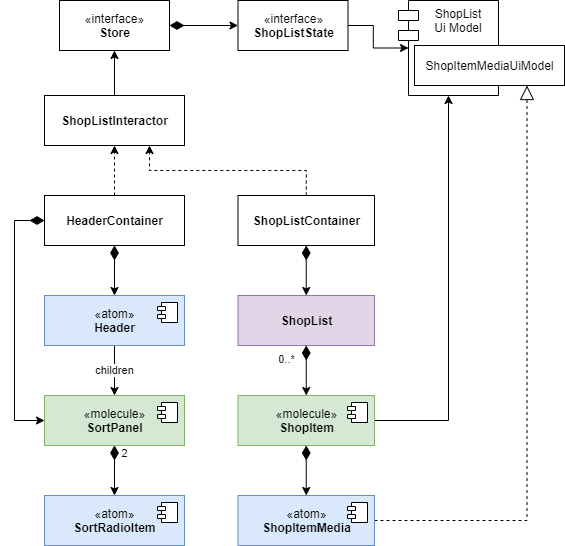

The diagram above was exported from draw.io. Its source (the exported page's mxGraphModel, read from the mxfile embedded in the PNG):
<mxGraphModel dx="1422" dy="714" grid="1" gridSize="10" guides="1" tooltips="1" connect="1" arrows="1" fold="1" page="1" pageScale="1" pageWidth="827" pageHeight="1169" math="0" shadow="0">
  <root>
    <mxCell id="-JyXyXeKHpCbsfaFuYN_-0" />
    <mxCell id="-JyXyXeKHpCbsfaFuYN_-1" parent="-JyXyXeKHpCbsfaFuYN_-0" />
    <mxCell id="-JyXyXeKHpCbsfaFuYN_-2" value="children" style="edgeStyle=orthogonalEdgeStyle;rounded=0;orthogonalLoop=1;jettySize=auto;html=1;startArrow=none;startFill=0;startSize=12;endSize=6;exitX=0.5;exitY=1;exitDx=0;exitDy=0;entryX=0.5;entryY=0;entryDx=0;entryDy=0;" edge="1" parent="-JyXyXeKHpCbsfaFuYN_-1" source="-JyXyXeKHpCbsfaFuYN_-25" target="-JyXyXeKHpCbsfaFuYN_-31">
      <mxGeometry relative="1" as="geometry">
        <mxPoint x="110" y="625" as="sourcePoint" />
        <mxPoint x="130" y="425" as="targetPoint" />
      </mxGeometry>
    </mxCell>
    <mxCell id="-JyXyXeKHpCbsfaFuYN_-3" value="2" style="edgeStyle=orthogonalEdgeStyle;rounded=0;orthogonalLoop=1;jettySize=auto;html=1;startSize=12;startArrow=diamondThin;startFill=1;exitX=0.5;exitY=1;exitDx=0;exitDy=0;" edge="1" parent="-JyXyXeKHpCbsfaFuYN_-1" source="-JyXyXeKHpCbsfaFuYN_-31" target="-JyXyXeKHpCbsfaFuYN_-27">
      <mxGeometry x="-0.6667" y="10" relative="1" as="geometry">
        <mxPoint as="offset" />
        <mxPoint x="130" y="515" as="sourcePoint" />
        <mxPoint x="273" y="525" as="targetPoint" />
      </mxGeometry>
    </mxCell>
    <mxCell id="-JyXyXeKHpCbsfaFuYN_-4" value="0..*" style="edgeStyle=orthogonalEdgeStyle;rounded=0;orthogonalLoop=1;jettySize=auto;html=1;startArrow=diamondThin;startFill=1;startSize=12;endArrow=classic;endFill=1;endSize=6;exitX=0.5;exitY=1;exitDx=0;exitDy=0;entryX=0.5;entryY=0;entryDx=0;entryDy=0;" edge="1" parent="-JyXyXeKHpCbsfaFuYN_-1" source="-JyXyXeKHpCbsfaFuYN_-23" target="-JyXyXeKHpCbsfaFuYN_-33">
      <mxGeometry x="-0.4286" y="-20" relative="1" as="geometry">
        <mxPoint as="offset" />
        <mxPoint x="388.5" y="615" as="sourcePoint" />
        <mxPoint x="309.9999999999999" y="425" as="targetPoint" />
      </mxGeometry>
    </mxCell>
    <mxCell id="-JyXyXeKHpCbsfaFuYN_-6" style="edgeStyle=orthogonalEdgeStyle;rounded=0;orthogonalLoop=1;jettySize=auto;html=1;startArrow=diamondThin;startFill=1;startSize=12;endArrow=classic;endFill=1;endSize=6;exitX=0.5;exitY=1;exitDx=0;exitDy=0;entryX=0.5;entryY=0;entryDx=0;entryDy=0;" edge="1" parent="-JyXyXeKHpCbsfaFuYN_-1" source="-JyXyXeKHpCbsfaFuYN_-33" target="-JyXyXeKHpCbsfaFuYN_-29">
      <mxGeometry relative="1" as="geometry">
        <mxPoint x="309.9999999999999" y="630" as="sourcePoint" />
        <mxPoint x="363.5" y="625" as="targetPoint" />
      </mxGeometry>
    </mxCell>
    <mxCell id="-JyXyXeKHpCbsfaFuYN_-8" style="edgeStyle=orthogonalEdgeStyle;rounded=0;orthogonalLoop=1;jettySize=auto;html=1;startArrow=none;startFill=0;startSize=12;endArrow=classic;endFill=1;endSize=6;exitX=1;exitY=0.5;exitDx=0;exitDy=0;entryX=0.5;entryY=1;entryDx=0;entryDy=0;" edge="1" parent="-JyXyXeKHpCbsfaFuYN_-1" source="-JyXyXeKHpCbsfaFuYN_-33" target="-JyXyXeKHpCbsfaFuYN_-17">
      <mxGeometry relative="1" as="geometry">
        <mxPoint x="449.9999999999998" y="425" as="sourcePoint" />
        <mxPoint x="473.5" y="380" as="targetPoint" />
      </mxGeometry>
    </mxCell>
    <mxCell id="-JyXyXeKHpCbsfaFuYN_-9" style="edgeStyle=orthogonalEdgeStyle;rounded=0;orthogonalLoop=1;jettySize=auto;html=1;exitX=1;exitY=0.5;exitDx=0;exitDy=0;entryX=0.75;entryY=1;entryDx=0;entryDy=0;dashed=1;startArrow=none;startFill=0;startSize=12;endArrow=block;endFill=0;endSize=12;" edge="1" parent="-JyXyXeKHpCbsfaFuYN_-1" source="-JyXyXeKHpCbsfaFuYN_-29" target="-JyXyXeKHpCbsfaFuYN_-24">
      <mxGeometry relative="1" as="geometry">
        <mxPoint x="504.5" y="625" as="sourcePoint" />
      </mxGeometry>
    </mxCell>
    <mxCell id="-JyXyXeKHpCbsfaFuYN_-10" style="edgeStyle=orthogonalEdgeStyle;rounded=0;orthogonalLoop=1;jettySize=auto;html=1;entryX=0.5;entryY=1;entryDx=0;entryDy=0;dashed=1;exitX=0.5;exitY=0;exitDx=0;exitDy=0;" edge="1" parent="-JyXyXeKHpCbsfaFuYN_-1" source="-JyXyXeKHpCbsfaFuYN_-21" target="-JyXyXeKHpCbsfaFuYN_-20">
      <mxGeometry relative="1" as="geometry">
        <mxPoint x="150" y="370" as="sourcePoint" />
        <mxPoint x="150" y="310" as="targetPoint" />
      </mxGeometry>
    </mxCell>
    <mxCell id="-JyXyXeKHpCbsfaFuYN_-11" style="edgeStyle=orthogonalEdgeStyle;rounded=0;orthogonalLoop=1;jettySize=auto;html=1;startSize=12;exitX=0.5;exitY=1;exitDx=0;exitDy=0;startArrow=diamondThin;startFill=1;" edge="1" parent="-JyXyXeKHpCbsfaFuYN_-1" source="-JyXyXeKHpCbsfaFuYN_-21" target="-JyXyXeKHpCbsfaFuYN_-25">
      <mxGeometry relative="1" as="geometry">
        <mxPoint x="150" y="480" as="sourcePoint" />
        <mxPoint x="110" y="535" as="targetPoint" />
      </mxGeometry>
    </mxCell>
    <mxCell id="-JyXyXeKHpCbsfaFuYN_-12" style="edgeStyle=orthogonalEdgeStyle;rounded=0;orthogonalLoop=1;jettySize=auto;html=1;entryX=0.75;entryY=1;entryDx=0;entryDy=0;exitX=0.5;exitY=0;exitDx=0;exitDy=0;dashed=1;" edge="1" parent="-JyXyXeKHpCbsfaFuYN_-1" source="-JyXyXeKHpCbsfaFuYN_-22" target="-JyXyXeKHpCbsfaFuYN_-20">
      <mxGeometry relative="1" as="geometry">
        <mxPoint x="440" y="370" as="sourcePoint" />
        <mxPoint x="215" y="310" as="targetPoint" />
      </mxGeometry>
    </mxCell>
    <mxCell id="-JyXyXeKHpCbsfaFuYN_-13" style="edgeStyle=orthogonalEdgeStyle;rounded=0;orthogonalLoop=1;jettySize=auto;html=1;startArrow=diamondThin;startFill=1;startSize=12;exitX=0.5;exitY=1;exitDx=0;exitDy=0;entryX=0.5;entryY=0;entryDx=0;entryDy=0;" edge="1" parent="-JyXyXeKHpCbsfaFuYN_-1" source="-JyXyXeKHpCbsfaFuYN_-22" target="-JyXyXeKHpCbsfaFuYN_-23">
      <mxGeometry relative="1" as="geometry">
        <mxPoint x="253.5" y="480" as="sourcePoint" />
        <mxPoint x="388.5" y="535" as="targetPoint" />
      </mxGeometry>
    </mxCell>
    <mxCell id="-JyXyXeKHpCbsfaFuYN_-14" style="edgeStyle=orthogonalEdgeStyle;rounded=0;orthogonalLoop=1;jettySize=auto;html=1;entryX=0.5;entryY=1;entryDx=0;entryDy=0;exitX=0.5;exitY=0;exitDx=0;exitDy=0;" edge="1" parent="-JyXyXeKHpCbsfaFuYN_-1" source="-JyXyXeKHpCbsfaFuYN_-20" target="-JyXyXeKHpCbsfaFuYN_-18">
      <mxGeometry relative="1" as="geometry">
        <mxPoint x="150" y="200" as="sourcePoint" />
        <mxPoint x="150" y="130" as="targetPoint" />
      </mxGeometry>
    </mxCell>
    <mxCell id="-JyXyXeKHpCbsfaFuYN_-15" style="edgeStyle=orthogonalEdgeStyle;rounded=0;orthogonalLoop=1;jettySize=auto;html=1;startArrow=diamondThin;startFill=1;startSize=12;exitX=1;exitY=0.5;exitDx=0;exitDy=0;entryX=0;entryY=0.5;entryDx=0;entryDy=0;" edge="1" parent="-JyXyXeKHpCbsfaFuYN_-1" source="-JyXyXeKHpCbsfaFuYN_-18" target="-JyXyXeKHpCbsfaFuYN_-19">
      <mxGeometry relative="1" as="geometry">
        <mxPoint x="260" y="75" as="sourcePoint" />
        <mxPoint x="330" y="75" as="targetPoint" />
      </mxGeometry>
    </mxCell>
    <mxCell id="-JyXyXeKHpCbsfaFuYN_-16" style="edgeStyle=orthogonalEdgeStyle;rounded=0;orthogonalLoop=1;jettySize=auto;html=1;entryX=0;entryY=0.5;entryDx=10;entryDy=0;entryPerimeter=0;startArrow=none;startFill=0;startSize=12;exitX=1;exitY=0.5;exitDx=0;exitDy=0;" edge="1" parent="-JyXyXeKHpCbsfaFuYN_-1" source="-JyXyXeKHpCbsfaFuYN_-19" target="-JyXyXeKHpCbsfaFuYN_-17">
      <mxGeometry relative="1" as="geometry">
        <mxPoint x="560" y="75" as="sourcePoint" />
      </mxGeometry>
    </mxCell>
    <mxCell id="-JyXyXeKHpCbsfaFuYN_-17" value="ShopList&#10;Ui Model" style="shape=module;align=left;spacingLeft=20;align=center;verticalAlign=top;" vertex="1" parent="-JyXyXeKHpCbsfaFuYN_-1">
      <mxGeometry x="414" y="25" width="100" height="95" as="geometry" />
    </mxCell>
    <mxCell id="-JyXyXeKHpCbsfaFuYN_-18" value="«interface»&lt;br&gt;&lt;b&gt;Store&lt;/b&gt;" style="html=1;" vertex="1" parent="-JyXyXeKHpCbsfaFuYN_-1">
      <mxGeometry x="75" y="25" width="110" height="50" as="geometry" />
    </mxCell>
    <mxCell id="-JyXyXeKHpCbsfaFuYN_-19" value="«interface»&lt;br&gt;&lt;b&gt;ShopListState&lt;/b&gt;" style="html=1;" vertex="1" parent="-JyXyXeKHpCbsfaFuYN_-1">
      <mxGeometry x="253.5" y="25" width="110" height="50" as="geometry" />
    </mxCell>
    <mxCell id="-JyXyXeKHpCbsfaFuYN_-20" value="&lt;b&gt;ShopListInteractor&lt;/b&gt;" style="html=1;" vertex="1" parent="-JyXyXeKHpCbsfaFuYN_-1">
      <mxGeometry x="60" y="120" width="140" height="50" as="geometry" />
    </mxCell>
    <mxCell id="-JyXyXeKHpCbsfaFuYN_-21" value="&lt;b&gt;HeaderContainer&lt;/b&gt;" style="html=1;" vertex="1" parent="-JyXyXeKHpCbsfaFuYN_-1">
      <mxGeometry x="60" y="220" width="140" height="50" as="geometry" />
    </mxCell>
    <mxCell id="-JyXyXeKHpCbsfaFuYN_-22" value="&lt;b&gt;ShopListContainer&lt;/b&gt;" style="html=1;" vertex="1" parent="-JyXyXeKHpCbsfaFuYN_-1">
      <mxGeometry x="253.5" y="220" width="136.5" height="50" as="geometry" />
    </mxCell>
    <mxCell id="-JyXyXeKHpCbsfaFuYN_-23" value="&lt;b&gt;ShopList&lt;/b&gt;" style="html=1;fillColor=#e1d5e7;strokeColor=#9673a6;" vertex="1" parent="-JyXyXeKHpCbsfaFuYN_-1">
      <mxGeometry x="253.5" y="320" width="136.5" height="50" as="geometry" />
    </mxCell>
    <mxCell id="-JyXyXeKHpCbsfaFuYN_-24" value="ShopItemMediaUiModel" style="html=1;align=center;" vertex="1" parent="-JyXyXeKHpCbsfaFuYN_-1">
      <mxGeometry x="430" y="70" width="150" height="40" as="geometry" />
    </mxCell>
    <mxCell id="-JyXyXeKHpCbsfaFuYN_-25" value="«atom»&lt;br&gt;&lt;b&gt;Header&lt;/b&gt;" style="html=1;dropTarget=0;strokeColor=#6c8ebf;fillColor=#dae8fc;" vertex="1" parent="-JyXyXeKHpCbsfaFuYN_-1">
      <mxGeometry x="60" y="320" width="140" height="50" as="geometry" />
    </mxCell>
    <mxCell id="-JyXyXeKHpCbsfaFuYN_-26" value="" style="shape=component;jettyWidth=8;jettyHeight=4;" vertex="1" parent="-JyXyXeKHpCbsfaFuYN_-25">
      <mxGeometry x="1" width="20" height="20" relative="1" as="geometry">
        <mxPoint x="-27" y="7" as="offset" />
      </mxGeometry>
    </mxCell>
    <mxCell id="-JyXyXeKHpCbsfaFuYN_-27" value="«atom»&lt;br&gt;&lt;b&gt;SortRadioItem&lt;/b&gt;" style="html=1;dropTarget=0;strokeColor=#6c8ebf;fillColor=#dae8fc;" vertex="1" parent="-JyXyXeKHpCbsfaFuYN_-1">
      <mxGeometry x="60" y="520" width="140" height="50" as="geometry" />
    </mxCell>
    <mxCell id="-JyXyXeKHpCbsfaFuYN_-28" value="" style="shape=component;jettyWidth=8;jettyHeight=4;" vertex="1" parent="-JyXyXeKHpCbsfaFuYN_-27">
      <mxGeometry x="1" width="20" height="20" relative="1" as="geometry">
        <mxPoint x="-27" y="7" as="offset" />
      </mxGeometry>
    </mxCell>
    <mxCell id="-JyXyXeKHpCbsfaFuYN_-29" value="«atom»&lt;br&gt;&lt;b&gt;ShopItemMedia&lt;/b&gt;" style="html=1;dropTarget=0;strokeColor=#6c8ebf;fillColor=#dae8fc;" vertex="1" parent="-JyXyXeKHpCbsfaFuYN_-1">
      <mxGeometry x="253.5" y="520" width="136.5" height="50" as="geometry" />
    </mxCell>
    <mxCell id="-JyXyXeKHpCbsfaFuYN_-30" value="" style="shape=component;jettyWidth=8;jettyHeight=4;" vertex="1" parent="-JyXyXeKHpCbsfaFuYN_-29">
      <mxGeometry x="1" width="20" height="20" relative="1" as="geometry">
        <mxPoint x="-27" y="7" as="offset" />
      </mxGeometry>
    </mxCell>
    <mxCell id="-JyXyXeKHpCbsfaFuYN_-31" value="«molecule»&lt;br&gt;&lt;b&gt;SortPanel&lt;/b&gt;" style="html=1;dropTarget=0;strokeColor=#82b366;fillColor=#d5e8d4;" vertex="1" parent="-JyXyXeKHpCbsfaFuYN_-1">
      <mxGeometry x="60" y="420" width="140" height="50" as="geometry" />
    </mxCell>
    <mxCell id="-JyXyXeKHpCbsfaFuYN_-32" value="" style="shape=component;jettyWidth=8;jettyHeight=4;" vertex="1" parent="-JyXyXeKHpCbsfaFuYN_-31">
      <mxGeometry x="1" width="20" height="20" relative="1" as="geometry">
        <mxPoint x="-27" y="7" as="offset" />
      </mxGeometry>
    </mxCell>
    <mxCell id="-JyXyXeKHpCbsfaFuYN_-33" value="«molecule»&lt;br&gt;&lt;b&gt;ShopItem&lt;/b&gt;" style="html=1;dropTarget=0;strokeColor=#82b366;fillColor=#d5e8d4;" vertex="1" parent="-JyXyXeKHpCbsfaFuYN_-1">
      <mxGeometry x="253.5" y="420" width="136.5" height="50" as="geometry" />
    </mxCell>
    <mxCell id="-JyXyXeKHpCbsfaFuYN_-34" value="" style="shape=component;jettyWidth=8;jettyHeight=4;" vertex="1" parent="-JyXyXeKHpCbsfaFuYN_-33">
      <mxGeometry x="1" width="20" height="20" relative="1" as="geometry">
        <mxPoint x="-27" y="7" as="offset" />
      </mxGeometry>
    </mxCell>
    <mxCell id="-JyXyXeKHpCbsfaFuYN_-35" style="edgeStyle=orthogonalEdgeStyle;rounded=0;orthogonalLoop=1;jettySize=auto;html=1;exitX=0.5;exitY=1;exitDx=0;exitDy=0;endArrow=classic;endFill=1;" edge="1" parent="-JyXyXeKHpCbsfaFuYN_-1" source="-JyXyXeKHpCbsfaFuYN_-24" target="-JyXyXeKHpCbsfaFuYN_-24">
      <mxGeometry relative="1" as="geometry" />
    </mxCell>
    <mxCell id="-JyXyXeKHpCbsfaFuYN_-36" style="edgeStyle=orthogonalEdgeStyle;rounded=0;orthogonalLoop=1;jettySize=auto;html=1;startSize=12;exitX=0;exitY=0.5;exitDx=0;exitDy=0;startArrow=diamondThin;startFill=1;entryX=0;entryY=0.5;entryDx=0;entryDy=0;" edge="1" parent="-JyXyXeKHpCbsfaFuYN_-1" source="-JyXyXeKHpCbsfaFuYN_-21" target="-JyXyXeKHpCbsfaFuYN_-31">
      <mxGeometry relative="1" as="geometry">
        <mxPoint x="140" y="280" as="sourcePoint" />
        <mxPoint x="140" y="330" as="targetPoint" />
      </mxGeometry>
    </mxCell>
  </root>
</mxGraphModel>